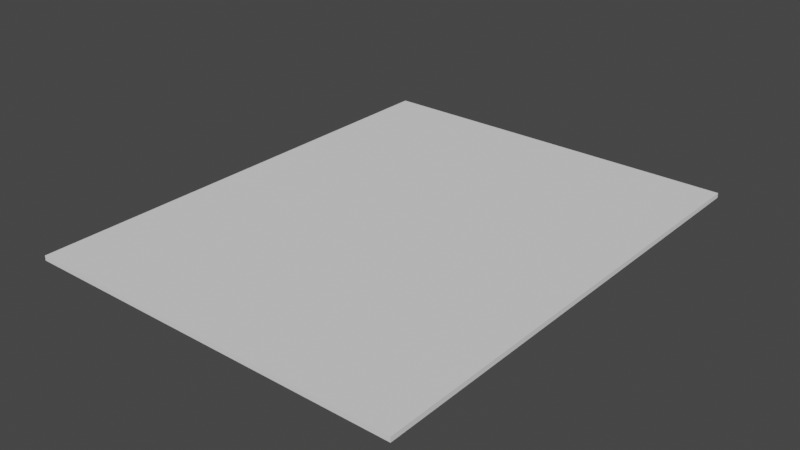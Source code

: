 # Source: psu.bottomcover.blend  (saved by Blender 3.6.11; exported with 4.5.12 LTS)
import bpy
from mathutils import Matrix  # noqa: F401  (used for matrix-valued properties, if any)

bpy.ops.wm.read_factory_settings(use_empty=True)
scene = bpy.context.scene
scene.name = 'Scene'

# ---- world
world_world = bpy.data.worlds.new('World'); scene.world = world_world
world_world.use_nodes = True; world_world.node_tree.nodes.clear()
_N = world_world.node_tree.nodes; _L = world_world.node_tree.links
n0 = _N.new('ShaderNodeOutputWorld'); n0.name = 'World Output'; n0.location = (300, 300)
n1 = _N.new('ShaderNodeBackground'); n1.name = 'Background'; n1.location = (10, 300)
n1.inputs[0].default_value = (0.05088, 0.05088, 0.05088, 1.0)
_L.new(n1.outputs[0], n0.inputs[0])
n0.is_active_output = True
world_world.color = (0.05088, 0.05088, 0.05088)
world_world.use_sun_shadow = False
world_world.sun_shadow_jitter_overblur = 0.0

# ---- meshes
me_cube_036 = bpy.data.meshes.new('Cube.036')
me_cube_036.from_pydata([(0.0, -199.7, 0.0), (0.0, -199.7, 2.0), (0.0, 0.0, 0.0), (0.0, 0.0, 2.0), (159.7, -199.7, 0.0), (159.7, -199.7, 2.0), (159.7, 0.0, 0.0), (159.7, 0.0, 2.0)], [], [(0, 4, 5, 1), (2, 6, 4, 0), (7, 3, 1, 5), (2, 3, 7, 6), (6, 7, 5, 4), (2, 0, 1, 3)])
_uv = me_cube_036.uv_layers.new(name='UVMap')
_uv.uv.foreach_set('vector', [0.125, 0.75, 0.375, 0.75, 0.625, 0.75, 0.875, 0.75, 0.125, 0.5, 0.375, 0.5, 0.375, 0.75, 0.125, 0.75, 0.625, 0.5, 0.875, 0.5, 0.875, 0.75, 0.625, 0.75, 0.125, 0.5, 0.875, 0.5, 0.625, 0.5, 0.375, 0.5, 0.375, 0.5, 0.625, 0.5, 0.625, 0.75, 0.375, 0.75, 0.125, 0.5, 0.125, 0.75, 0.875, 0.75, 0.875, 0.5])
me_cube_036.update()

# ---- objects
ob_psu_base = bpy.data.objects.new('psu.base', me_cube_036)

# ---- transforms, parenting, visibility, modifiers, constraints
ob_psu_base.location = (0.0, 0.0, 0.0)

# ---- collection membership
scene.collection.objects.link(ob_psu_base)

# ---- scene / render settings (as saved in the file)
scene.frame_start = 1; scene.frame_end = 250; scene.frame_set(19)
scene.render.engine = 'BLENDER_EEVEE_NEXT'
scene.cycles.use_denoising = False
scene.cycles.samples = 128
scene.cycles.sampling_pattern = 'TABULATED_SOBOL'
scene.cycles.use_adaptive_sampling = False
scene.cycles.use_light_tree = False
scene.view_settings.view_transform = 'Filmic'
bpy.context.view_layer.update()

# ---- added for rendering (the .blend has no active camera and no usable light): camera, sun
cam_auto = bpy.data.cameras.new('AutoCamera')
cam_auto.lens = 50.0
cam_auto.sensor_width = 36.0
cam_auto.clip_end = 4152.14
ob_auto_camera = bpy.data.objects.new('AutoCamera', cam_auto)
scene.collection.objects.link(ob_auto_camera)
ob_auto_camera.location = (316.44, -383.758, 190.272)
ob_auto_camera.rotation_euler = (1.09748, -7.21219e-08, 0.694738)
scene.camera = ob_auto_camera
light_auto_sun = bpy.data.lights.new('AutoSun', 'SUN')
light_auto_sun.energy = 3.0
light_auto_sun.angle = 0.0523599
ob_auto_sun = bpy.data.objects.new('AutoSun', light_auto_sun)
scene.collection.objects.link(ob_auto_sun)
ob_auto_sun.rotation_euler = (0.872665, 0.174533, 0.523599)
bpy.context.view_layer.update()
